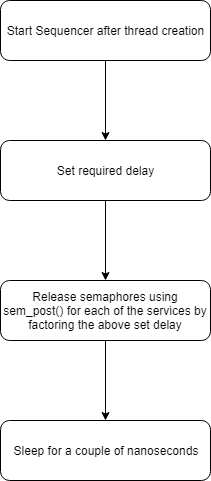

The diagram above was exported from draw.io. Its source (the exported page's mxGraphModel, read from the mxfile embedded in the PNG):
<mxGraphModel dx="1010" dy="579" grid="1" gridSize="10" guides="1" tooltips="1" connect="1" arrows="1" fold="1" page="1" pageScale="1" pageWidth="1000" pageHeight="3800" math="0" shadow="0">
  <root>
    <mxCell id="0" />
    <mxCell id="1" parent="0" />
    <mxCell id="KuKfzZexwK4WCfZx0cvA-3" value="" style="edgeStyle=orthogonalEdgeStyle;rounded=0;orthogonalLoop=1;jettySize=auto;html=1;" edge="1" parent="1" source="KuKfzZexwK4WCfZx0cvA-1" target="KuKfzZexwK4WCfZx0cvA-2">
      <mxGeometry relative="1" as="geometry" />
    </mxCell>
    <mxCell id="KuKfzZexwK4WCfZx0cvA-1" value="Start Sequencer after thread creation" style="rounded=1;whiteSpace=wrap;html=1;" vertex="1" parent="1">
      <mxGeometry x="380" y="50" width="210" height="60" as="geometry" />
    </mxCell>
    <mxCell id="KuKfzZexwK4WCfZx0cvA-5" value="" style="edgeStyle=orthogonalEdgeStyle;rounded=0;orthogonalLoop=1;jettySize=auto;html=1;" edge="1" parent="1" source="KuKfzZexwK4WCfZx0cvA-2" target="KuKfzZexwK4WCfZx0cvA-4">
      <mxGeometry relative="1" as="geometry" />
    </mxCell>
    <mxCell id="KuKfzZexwK4WCfZx0cvA-2" value="Set required delay" style="rounded=1;whiteSpace=wrap;html=1;" vertex="1" parent="1">
      <mxGeometry x="380" y="190" width="210" height="60" as="geometry" />
    </mxCell>
    <mxCell id="KuKfzZexwK4WCfZx0cvA-7" value="" style="edgeStyle=orthogonalEdgeStyle;rounded=0;orthogonalLoop=1;jettySize=auto;html=1;" edge="1" parent="1" source="KuKfzZexwK4WCfZx0cvA-4" target="KuKfzZexwK4WCfZx0cvA-6">
      <mxGeometry relative="1" as="geometry" />
    </mxCell>
    <mxCell id="KuKfzZexwK4WCfZx0cvA-4" value="Release semaphores using sem_post() for each of the services by factoring the above set delay" style="rounded=1;whiteSpace=wrap;html=1;" vertex="1" parent="1">
      <mxGeometry x="380" y="330" width="210" height="60" as="geometry" />
    </mxCell>
    <mxCell id="KuKfzZexwK4WCfZx0cvA-6" value="Sleep for a couple of nanoseconds" style="rounded=1;whiteSpace=wrap;html=1;" vertex="1" parent="1">
      <mxGeometry x="380" y="470" width="210" height="60" as="geometry" />
    </mxCell>
  </root>
</mxGraphModel>